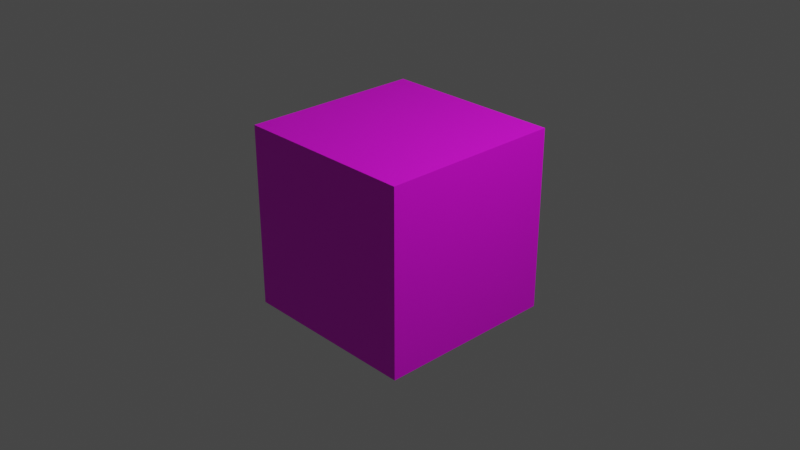 # Source: cube.blend  (saved by Blender 3.6.13; exported with 4.5.12 LTS)
import bpy
from mathutils import Matrix  # noqa: F401  (used for matrix-valued properties, if any)

bpy.ops.wm.read_factory_settings(use_empty=True)
scene = bpy.context.scene
scene.name = 'Scene'

# ---- collections
col_collection = bpy.data.collections.new('Collection'); scene.collection.children.link(col_collection)

# ---- images (referenced by path relative to the original .blend; pixels are not part of the script)
import os
ASSET_DIR = os.environ.get("B2B_ASSET_DIR", "")  # directory of the original .blend (textures are referenced by path, not embedded)
HERE = os.path.dirname(os.path.abspath(__file__))  # packed textures are extracted next to this script under _unpacked/

def load_image(name, relpath, width, height, colorspace="sRGB"):
    """Load a texture the original file referenced (path relative to the .blend, or extracted next to this script)."""
    p = next((c for c in (os.path.join(HERE, relpath), os.path.join(ASSET_DIR, relpath)) if relpath and os.path.exists(c)), "")
    if p:
        img = bpy.data.images.load(p, check_existing=True)
        img.name = name
    else:  # same state as the original file: an image datablock whose file is absent (Cycles renders it pink)
        img = bpy.data.images.new(name, width, height)
        img.source = "FILE"
        img.filepath = "//" + (relpath or name)
    img.colorspace_settings.name = colorspace
    return img
img_texture_diffuse1 = load_image('texture_diffuse1', 'texture_diffuse1.png', 1024, 1024, 'sRGB')

# ---- materials (node trees are filled in below, after node groups)
mat_material = bpy.data.materials.new('Material')
mat_material.alpha_threshold = 0.0
mat_material.use_transparent_shadow = False
mat_material.roughness = 0.5
mat_material.line_color = (0.0, 0.0, 0.0, 1.0)

# ---- material node trees
mat_material.use_nodes = True; mat_material.node_tree.nodes.clear()
_N = mat_material.node_tree.nodes; _L = mat_material.node_tree.links
n0 = _N.new('ShaderNodeOutputMaterial'); n0.name = 'Material Output'; n0.location = (300, 300)
n1 = _N.new('ShaderNodeBsdfPrincipled'); n1.name = 'Principled BSDF'; n1.location = (10, 300)
n1.distribution = 'GGX'
n1.subsurface_method = 'RANDOM_WALK_SKIN'
n1.inputs[3].default_value = 1.45
n1.inputs[27].default_value = (0.0, 0.0, 0.0, 1.0)
n1.inputs[28].default_value = 1.0
n2 = _N.new('ShaderNodeTexImage'); n2.name = 'Image Texture'; n2.location = (-280, 275)
n2.image = img_texture_diffuse1
_L.new(n1.outputs[0], n0.inputs[0])
_L.new(n2.outputs[0], n1.inputs[0])
n0.is_active_output = True

# ---- world
world_world = bpy.data.worlds.new('World'); scene.world = world_world
world_world.use_nodes = True; world_world.node_tree.nodes.clear()
_N = world_world.node_tree.nodes; _L = world_world.node_tree.links
n0 = _N.new('ShaderNodeOutputWorld'); n0.name = 'World Output'; n0.location = (300, 300)
n1 = _N.new('ShaderNodeBackground'); n1.name = 'Background'; n1.location = (10, 300)
n1.inputs[0].default_value = (0.05088, 0.05088, 0.05088, 1.0)
_L.new(n1.outputs[0], n0.inputs[0])
n0.is_active_output = True
world_world.color = (0.05088, 0.05088, 0.05088)
world_world.use_sun_shadow = False
world_world.sun_shadow_jitter_overblur = 0.0

# ---- cameras
cam_camera = bpy.data.cameras.new('Camera')
cam_camera.clip_end = 100.0
cam_camera.ortho_scale = 7.314

# ---- lights
light_light = bpy.data.lights.new('Light', 'POINT')
light_light.transmission_factor = 0.0
light_light.energy = 1000.0
light_light.shadow_soft_size = 0.1
light_light.shadow_maximum_resolution = 0.006
light_light.use_absolute_resolution = True

# ---- meshes
me_cube = bpy.data.meshes.new('Cube')
me_cube.from_pydata([(1.0, 1.0, 1.0), (1.0, 1.0, -1.0), (1.0, -1.0, 1.0), (1.0, -1.0, -1.0), (-1.0, 1.0, 1.0), (-1.0, 1.0, -1.0), (-1.0, -1.0, 1.0), (-1.0, -1.0, -1.0)], [], [(0, 4, 6, 2), (3, 2, 6, 7), (7, 6, 4, 5), (5, 1, 3, 7), (1, 0, 2, 3), (5, 4, 0, 1)])
_uv = me_cube.uv_layers.new(name='UVMap')
_uv.uv.foreach_set('vector', [0.625, 0.5, 0.875, 0.5, 0.875, 0.75, 0.625, 0.75, 0.375, 0.75, 0.625, 0.75, 0.625, 1.0, 0.375, 1.0, 0.375, 0.0, 0.625, 0.0, 0.625, 0.25, 0.375, 0.25, 0.125, 0.5, 0.375, 0.5, 0.375, 0.75, 0.125, 0.75, 0.375, 0.5, 0.625, 0.5, 0.625, 0.75, 0.375, 0.75, 0.375, 0.25, 0.625, 0.25, 0.625, 0.5, 0.375, 0.5])
me_cube.materials.append(mat_material)
me_cube.use_mirror_vertex_groups = False
me_cube.update()

# ---- objects
ob_cube = bpy.data.objects.new('Cube', me_cube)
ob_light = bpy.data.objects.new('Light', light_light)
ob_camera = bpy.data.objects.new('Camera', cam_camera)

# ---- transforms, parenting, visibility, modifiers, constraints
ob_cube.location = (0.0, 0.0, 0.0)
ob_cube.lock_rotations_4d = False
ob_cube.empty_display_type = 'ARROWS'
ob_cube.lineart.crease_threshold = 0.0
ob_light.location = (4.076, 1.005, 5.904)
ob_light.rotation_euler = (0.6503, 0.05522, 1.866)
ob_light.lock_rotations_4d = False
ob_light.empty_display_type = 'ARROWS'
ob_light.color = (0.0, 0.0, 0.0, 0.0)
ob_light.lineart.crease_threshold = 0.0
ob_camera.location = (7.359, -6.926, 4.958)
ob_camera.rotation_euler = (1.109, 0.0, 0.8149)
ob_camera.lock_rotations_4d = False
ob_camera.empty_display_type = 'ARROWS'
ob_camera.color = (0.0, 0.0, 0.0, 0.0)
ob_camera.display_type = 'WIRE'
ob_camera.lineart.crease_threshold = 0.0

# ---- collection membership
col_collection.objects.link(ob_cube)
col_collection.objects.link(ob_light)
col_collection.objects.link(ob_camera)

# ---- scene / render settings (as saved in the file)
scene.camera = ob_camera
scene.frame_start = 1; scene.frame_end = 250; scene.frame_set(1)
scene.render.engine = 'BLENDER_EEVEE_NEXT'
scene.cycles.sampling_pattern = 'TABULATED_SOBOL'
scene.view_settings.view_transform = 'Filmic'
bpy.context.view_layer.update()
